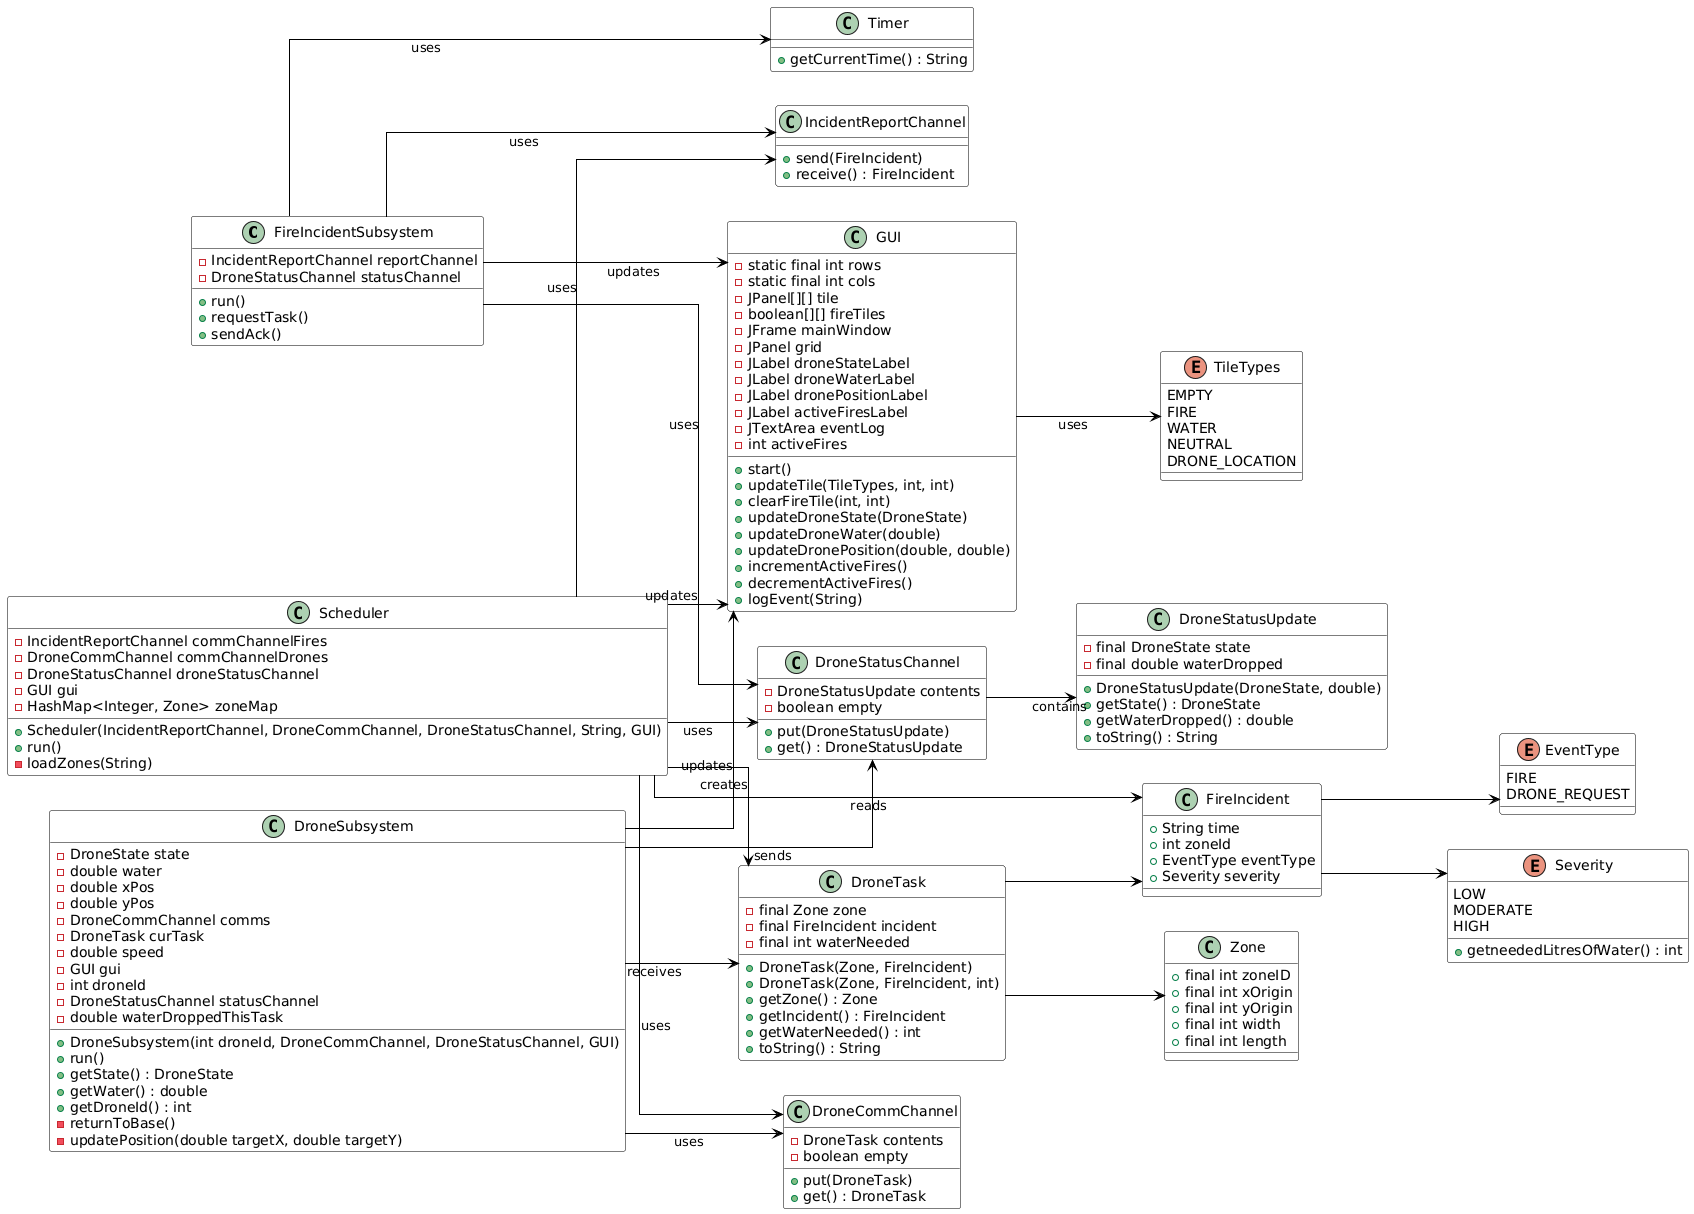

The diagram above was rendered by PlantUML. Its source (embedded in the PNG):
@startuml
' =======================
' Layout & Style
' =======================
left to right direction
skinparam linetype ortho
skinparam class {
    ArrowColor black
    BorderColor black
    BackgroundColor #F8F8F8
}

' =======================
' Classes
' =======================

class FireIncidentSubsystem {
    -IncidentReportChannel reportChannel
    -DroneStatusChannel statusChannel
    +run()
    +requestTask()
    +sendAck()
}

class Scheduler {
    -IncidentReportChannel commChannelFires
    -DroneCommChannel commChannelDrones
    -DroneStatusChannel droneStatusChannel
    -GUI gui
    -HashMap<Integer, Zone> zoneMap
    +Scheduler(IncidentReportChannel, DroneCommChannel, DroneStatusChannel, String, GUI)
    +run()
    -loadZones(String)
}

class DroneSubsystem {
    -DroneState state
    -double water
    -double xPos
    -double yPos
    -DroneCommChannel comms
    -DroneTask curTask
    -double speed
    -GUI gui
    -int droneId
    -DroneStatusChannel statusChannel
    -double waterDroppedThisTask
    +DroneSubsystem(int droneId, DroneCommChannel, DroneStatusChannel, GUI)
    +run()
    +getState() : DroneState
    +getWater() : double
    +getDroneId() : int
    -returnToBase()
    -updatePosition(double targetX, double targetY)
}

class Timer {
    +getCurrentTime() : String
}

class GUI {
    +start()
    +updateTile(TileTypes, int, int)
    +clearFireTile(int, int)
    +updateDroneState(DroneState)
    +updateDroneWater(double)
    +updateDronePosition(double, double)
    +incrementActiveFires()
    +decrementActiveFires()
    +logEvent(String)
    -static final int rows
    -static final int cols
    -JPanel[][] tile
    -boolean[][] fireTiles
    -JFrame mainWindow
    -JPanel grid
    -JLabel droneStateLabel
    -JLabel droneWaterLabel
    -JLabel dronePositionLabel
    -JLabel activeFiresLabel
    -JTextArea eventLog
    -int activeFires
}

class IncidentReportChannel {
    +send(FireIncident)
    +receive() : FireIncident
}

class DroneCommChannel {
    +put(DroneTask)
    +get() : DroneTask
    -DroneTask contents
    -boolean empty
}

class DroneStatusChannel {
    +put(DroneStatusUpdate)
    +get() : DroneStatusUpdate
    -DroneStatusUpdate contents
    -boolean empty
}

class DroneStatusUpdate {
    -final DroneState state
    -final double waterDropped
    +DroneStatusUpdate(DroneState, double)
    +getState() : DroneState
    +getWaterDropped() : double
    +toString() : String
}

class FireIncident {
    +String time
    +int zoneId
    +EventType eventType
    +Severity severity
}

class DroneTask {
    -final Zone zone
    -final FireIncident incident
    -final int waterNeeded
    +DroneTask(Zone, FireIncident)
    +DroneTask(Zone, FireIncident, int)
    +getZone() : Zone
    +getIncident() : FireIncident
    +getWaterNeeded() : int
    +toString() : String
}

class Zone {
    +final int zoneID
    +final int xOrigin
    +final int yOrigin
    +final int width
    +final int length
}

enum EventType {
    FIRE
    DRONE_REQUEST
}

enum Severity {
    LOW
    MODERATE
    HIGH
    +getneededLitresOfWater() : int
}

enum TileTypes {
    EMPTY
    FIRE
    WATER
    NEUTRAL
    DRONE_LOCATION
}

' =======================
' Relationships
' =======================

FireIncidentSubsystem --> Timer : uses
FireIncidentSubsystem --> GUI : updates
FireIncidentSubsystem --> IncidentReportChannel : uses
FireIncidentSubsystem --> DroneStatusChannel : uses

Scheduler --> GUI : updates
Scheduler --> IncidentReportChannel : uses
Scheduler --> DroneCommChannel : uses
Scheduler --> DroneStatusChannel : uses
Scheduler --> FireIncident : reads
Scheduler --> DroneTask : creates

DroneSubsystem --> DroneCommChannel : uses
DroneSubsystem --> DroneTask : receives
DroneSubsystem --> DroneStatusChannel : sends
DroneSubsystem --> GUI : updates

DroneStatusChannel --> DroneStatusUpdate : contains
DroneTask --> Zone
DroneTask --> FireIncident
FireIncident --> EventType
FireIncident --> Severity

GUI --> TileTypes : uses
@enduml